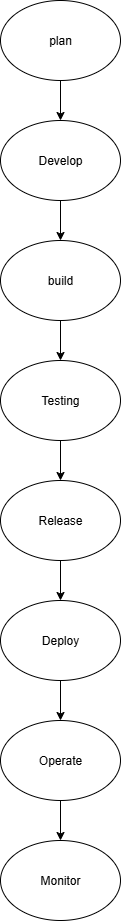

The diagram above was exported from draw.io. Its source (the exported page's mxGraphModel, read from the mxfile embedded in the PNG):
<mxGraphModel dx="918" dy="489" grid="1" gridSize="10" guides="1" tooltips="1" connect="1" arrows="1" fold="1" page="1" pageScale="1" pageWidth="850" pageHeight="1100" math="0" shadow="0">
  <root>
    <mxCell id="0" />
    <mxCell id="1" parent="0" />
    <mxCell id="gWMB4ETuCsFM1MLWNtut-1" value="plan" style="ellipse;whiteSpace=wrap;html=1;" parent="1" vertex="1">
      <mxGeometry x="340" y="50" width="120" height="80" as="geometry" />
    </mxCell>
    <mxCell id="gWMB4ETuCsFM1MLWNtut-2" value="Develop" style="ellipse;whiteSpace=wrap;html=1;" parent="1" vertex="1">
      <mxGeometry x="340" y="170" width="120" height="80" as="geometry" />
    </mxCell>
    <mxCell id="gWMB4ETuCsFM1MLWNtut-3" value="build" style="ellipse;whiteSpace=wrap;html=1;" parent="1" vertex="1">
      <mxGeometry x="340" y="290" width="120" height="80" as="geometry" />
    </mxCell>
    <mxCell id="gWMB4ETuCsFM1MLWNtut-4" value="Testing" style="ellipse;whiteSpace=wrap;html=1;" parent="1" vertex="1">
      <mxGeometry x="340" y="410" width="120" height="80" as="geometry" />
    </mxCell>
    <mxCell id="gWMB4ETuCsFM1MLWNtut-5" value="Release" style="ellipse;whiteSpace=wrap;html=1;" parent="1" vertex="1">
      <mxGeometry x="340" y="530" width="120" height="80" as="geometry" />
    </mxCell>
    <mxCell id="gWMB4ETuCsFM1MLWNtut-6" value="Deploy" style="ellipse;whiteSpace=wrap;html=1;" parent="1" vertex="1">
      <mxGeometry x="340" y="650" width="120" height="80" as="geometry" />
    </mxCell>
    <mxCell id="gWMB4ETuCsFM1MLWNtut-7" value="Operate" style="ellipse;whiteSpace=wrap;html=1;" parent="1" vertex="1">
      <mxGeometry x="340" y="770" width="120" height="80" as="geometry" />
    </mxCell>
    <mxCell id="gWMB4ETuCsFM1MLWNtut-9" value="" style="endArrow=classic;html=1;rounded=0;exitX=0.5;exitY=1;exitDx=0;exitDy=0;" parent="1" source="gWMB4ETuCsFM1MLWNtut-1" edge="1">
      <mxGeometry width="50" height="50" relative="1" as="geometry">
        <mxPoint x="400" y="140" as="sourcePoint" />
        <mxPoint x="400" y="170" as="targetPoint" />
      </mxGeometry>
    </mxCell>
    <mxCell id="gWMB4ETuCsFM1MLWNtut-12" value="" style="endArrow=classic;html=1;rounded=0;exitX=0.5;exitY=1;exitDx=0;exitDy=0;entryX=0.5;entryY=0;entryDx=0;entryDy=0;" parent="1" source="gWMB4ETuCsFM1MLWNtut-2" target="gWMB4ETuCsFM1MLWNtut-3" edge="1">
      <mxGeometry width="50" height="50" relative="1" as="geometry">
        <mxPoint x="450" y="240" as="sourcePoint" />
        <mxPoint x="500" y="190" as="targetPoint" />
      </mxGeometry>
    </mxCell>
    <mxCell id="gWMB4ETuCsFM1MLWNtut-13" value="" style="endArrow=classic;html=1;rounded=0;exitX=0.5;exitY=1;exitDx=0;exitDy=0;entryX=0.5;entryY=0;entryDx=0;entryDy=0;" parent="1" source="gWMB4ETuCsFM1MLWNtut-3" target="gWMB4ETuCsFM1MLWNtut-4" edge="1">
      <mxGeometry width="50" height="50" relative="1" as="geometry">
        <mxPoint x="530" y="360" as="sourcePoint" />
        <mxPoint x="580" y="310" as="targetPoint" />
      </mxGeometry>
    </mxCell>
    <mxCell id="gWMB4ETuCsFM1MLWNtut-14" value="" style="endArrow=classic;html=1;rounded=0;exitX=0.5;exitY=1;exitDx=0;exitDy=0;" parent="1" source="gWMB4ETuCsFM1MLWNtut-4" edge="1">
      <mxGeometry width="50" height="50" relative="1" as="geometry">
        <mxPoint x="200" y="560" as="sourcePoint" />
        <mxPoint x="400" y="530" as="targetPoint" />
      </mxGeometry>
    </mxCell>
    <mxCell id="gWMB4ETuCsFM1MLWNtut-15" value="" style="endArrow=classic;html=1;rounded=0;exitX=0.5;exitY=1;exitDx=0;exitDy=0;entryX=0.5;entryY=0;entryDx=0;entryDy=0;" parent="1" source="gWMB4ETuCsFM1MLWNtut-5" target="gWMB4ETuCsFM1MLWNtut-6" edge="1">
      <mxGeometry width="50" height="50" relative="1" as="geometry">
        <mxPoint x="240" y="630" as="sourcePoint" />
        <mxPoint x="400" y="650" as="targetPoint" />
      </mxGeometry>
    </mxCell>
    <mxCell id="gWMB4ETuCsFM1MLWNtut-16" value="" style="endArrow=classic;html=1;rounded=0;exitX=0.5;exitY=1;exitDx=0;exitDy=0;entryX=0.5;entryY=0;entryDx=0;entryDy=0;" parent="1" source="gWMB4ETuCsFM1MLWNtut-6" target="gWMB4ETuCsFM1MLWNtut-7" edge="1">
      <mxGeometry width="50" height="50" relative="1" as="geometry">
        <mxPoint x="360" y="800" as="sourcePoint" />
        <mxPoint x="410" y="750" as="targetPoint" />
      </mxGeometry>
    </mxCell>
    <mxCell id="gWMB4ETuCsFM1MLWNtut-17" value="Monitor" style="ellipse;whiteSpace=wrap;html=1;" parent="1" vertex="1">
      <mxGeometry x="340" y="890" width="120" height="80" as="geometry" />
    </mxCell>
    <mxCell id="gWMB4ETuCsFM1MLWNtut-18" value="" style="endArrow=classic;html=1;rounded=0;exitX=0.5;exitY=1;exitDx=0;exitDy=0;entryX=0.5;entryY=0;entryDx=0;entryDy=0;" parent="1" target="gWMB4ETuCsFM1MLWNtut-17" edge="1" source="gWMB4ETuCsFM1MLWNtut-7">
      <mxGeometry width="50" height="50" relative="1" as="geometry">
        <mxPoint x="640" y="770" as="sourcePoint" />
        <mxPoint x="640" y="910" as="targetPoint" />
      </mxGeometry>
    </mxCell>
  </root>
</mxGraphModel>